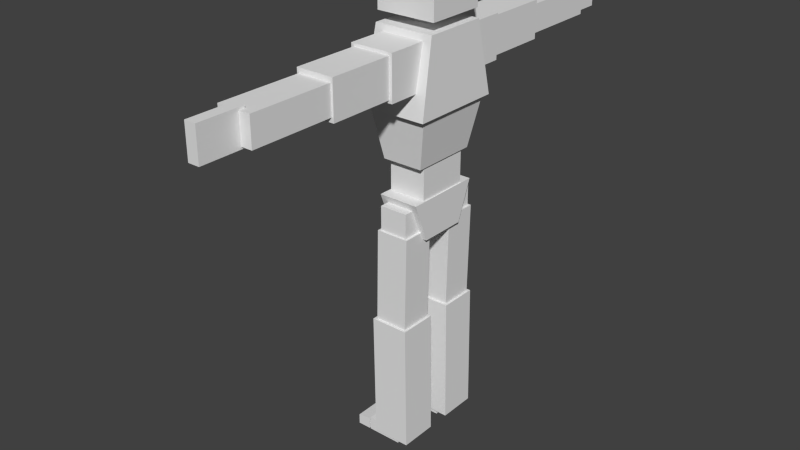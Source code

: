 # Source: TestBody.blend  (saved by Blender 2.74.0; exported with 4.5.12 LTS)
import bpy
from mathutils import Matrix  # noqa: F401  (used for matrix-valued properties, if any)

bpy.ops.wm.read_factory_settings(use_empty=True)
scene = bpy.context.scene
scene.name = 'Scene'

# ---- collections
col_collection_1 = bpy.data.collections.new('Collection 1'); scene.collection.children.link(col_collection_1)

# ---- materials (node trees are filled in below, after node groups)
mat_material = bpy.data.materials.new('Material')
mat_material.alpha_threshold = 0.0
mat_material.use_transparent_shadow = False
mat_material.roughness = 0.5
mat_material.line_color = (0.0, 0.0, 0.0, 1.0)

# ---- material node trees

# ---- world
world_world = bpy.data.worlds.new('World'); scene.world = world_world
world_world.color = (0.05088, 0.05088, 0.05088)
world_world.use_sun_shadow = False
world_world.sun_shadow_jitter_overblur = 0.0
world_world.cycles.sampling_method = 'MANUAL'
world_world.cycles.sample_map_resolution = 256

# ---- meshes
me_cube = bpy.data.meshes.new('Cube')
me_cube.from_pydata([(0.2608, 0.25, 3.541), (0.2608, -0.25, 3.541), (0.2608, -0.25, 4.041), (0.2608, -0.27, 3.458), (0.2862, -0.3899, 2.858), (0.2862, 0.3899, 2.858), (0.2628, -0.3476, 2.882), (0.2628, 0.3476, 2.882), (0.1815, -0.28, 2.44), (0.1815, 0.28, 2.44), (0.1677, -0.2214, 2.479), (0.1677, -0.2214, 2.132), (-0.1461, 0.2214, 2.132), (-0.1461, -0.2214, 2.132), (0.18, -0.3276, 2.165), (0.18, 0.3276, 2.165), (0.18, -0.1995, 1.835), (0.18, 0.1995, 1.835), (-0.1585, -0.1995, 1.835), (0.1917, -0.2323, 3.045), (0.1917, -0.2323, 3.407), (0.1917, -0.6058, 3.045), (0.1917, -0.6058, 3.407), (-0.1701, -0.2323, 3.045), (-0.1701, -0.2323, 3.407), (-0.1701, -0.6058, 3.045), (-0.1701, -0.6058, 3.407), (0.1677, -0.533, 3.069), (0.1677, -0.533, 3.383), (0.1677, -1.157, 3.069), (0.1677, -1.157, 3.383), (-0.1461, -0.533, 3.069), (-0.1461, -0.533, 3.383), (-0.1461, -1.157, 3.069), (-0.1461, -1.157, 3.383), (-0.1296, -1.141, 3.108), (0.1512, -1.141, 3.108), (-0.1296, -1.857, 3.108), (0.1512, -1.857, 3.108), (-0.1296, -1.141, 3.344), (0.1512, -1.141, 3.344), (-0.1296, -1.857, 3.344), (0.1512, -1.857, 3.344), (-0.03676, -1.807, 3.09), (0.05835, -1.807, 3.09), (-0.03676, -2.193, 3.09), (0.05835, -2.193, 3.09), (-0.03676, -1.807, 3.363), (0.05835, -1.807, 3.363), (-0.03676, -2.193, 3.363), (0.05835, -2.193, 3.363), (0.1291, -0.1689, 1.82), (0.1291, -0.1689, 2.104), (0.1291, -0.3828, 1.82), (0.1291, -0.3828, 2.104), (-0.1075, -0.1689, 1.82), (-0.1075, -0.1689, 2.104), (-0.1075, -0.3828, 1.82), (-0.1075, -0.3828, 2.104), (0.1335, -0.1197, 1.037), (0.1497, -0.1197, 1.9), (0.1335, -0.3975, 1.037), (0.1497, -0.3975, 1.9), (-0.1443, -0.1197, 1.037), (-0.1281, -0.1197, 1.9), (-0.1443, -0.3975, 1.037), (-0.1281, -0.3975, 1.9), (0.1711, -0.09833, 0.04092), (0.1549, -0.09833, 1.115), (0.1711, -0.4189, 0.04092), (0.1549, -0.4189, 1.115), (-0.1495, -0.09833, 0.04092), (-0.1657, -0.09833, 1.115), (-0.1495, -0.4189, 0.04092), (-0.1657, -0.4189, 1.115), (0.06159, -0.1201, -0.003274), (0.06159, -0.1201, 0.1116), (0.06159, -0.3917, -0.003274), (0.06159, -0.3917, 0.1116), (-0.2348, -0.1201, -0.003274), (-0.2348, -0.1201, 0.1116), (-0.2348, -0.3917, -0.003274), (-0.2348, -0.3917, 0.1116), (-0.2392, 0.25, 3.541), (-0.2392, -0.25, 3.541), (-0.2392, 0.25, 4.041), (-0.2392, -0.25, 4.041), (0.2608, 0.25, 4.041), (0.2608, 0.27, 3.458), (-0.2392, -0.27, 3.458), (-0.2392, 0.27, 3.458), (-0.2646, -0.3899, 2.858), (-0.2646, 0.3899, 2.858), (-0.2412, -0.3476, 2.882), (-0.2412, 0.3476, 2.882), (-0.1599, -0.28, 2.44), (-0.1599, 0.28, 2.44), (0.1677, 0.2214, 2.479), (-0.1461, -0.2214, 2.479), (-0.1461, 0.2214, 2.479), (0.1677, 0.2214, 2.132), (-0.1585, -0.3276, 2.165), (-0.1585, 0.3276, 2.165), (-0.1585, 0.1995, 1.835), (0.1917, 0.2323, 3.045), (0.1917, 0.2323, 3.407), (0.1917, 0.6058, 3.045), (0.1917, 0.6058, 3.407), (-0.1701, 0.2323, 3.045), (-0.1701, 0.2323, 3.407), (-0.1701, 0.6058, 3.045), (-0.1701, 0.6058, 3.407), (0.1677, 0.533, 3.069), (0.1677, 0.533, 3.383), (0.1677, 1.157, 3.069), (0.1677, 1.157, 3.383), (-0.1461, 0.533, 3.069), (-0.1461, 0.533, 3.383), (-0.1461, 1.157, 3.069), (-0.1461, 1.157, 3.383), (-0.1296, 1.141, 3.108), (0.1512, 1.141, 3.108), (-0.1296, 1.857, 3.108), (0.1512, 1.857, 3.108), (-0.1296, 1.141, 3.344), (0.1512, 1.141, 3.344), (-0.1296, 1.857, 3.344), (0.1512, 1.857, 3.344), (-0.03676, 1.807, 3.09), (0.05835, 1.807, 3.09), (-0.03676, 2.193, 3.09), (0.05835, 2.193, 3.09), (-0.03676, 1.807, 3.363), (0.05835, 1.807, 3.363), (-0.03676, 2.193, 3.363), (0.05835, 2.193, 3.363), (0.1291, 0.1689, 1.82), (0.1291, 0.1689, 2.104), (0.1291, 0.3828, 1.82), (0.1291, 0.3828, 2.104), (-0.1075, 0.1689, 1.82), (-0.1075, 0.1689, 2.104), (-0.1075, 0.3828, 1.82), (-0.1075, 0.3828, 2.104), (0.1335, 0.1197, 1.037), (0.1497, 0.1197, 1.9), (0.1335, 0.3975, 1.037), (0.1497, 0.3975, 1.9), (-0.1443, 0.1197, 1.037), (-0.1281, 0.1197, 1.9), (-0.1443, 0.3975, 1.037), (-0.1281, 0.3975, 1.9), (0.1711, 0.09833, 0.04092), (0.1549, 0.09833, 1.115), (0.1711, 0.4189, 0.04092), (0.1549, 0.4189, 1.115), (-0.1495, 0.09833, 0.04092), (-0.1657, 0.09833, 1.115), (-0.1495, 0.4189, 0.04092), (-0.1657, 0.4189, 1.115), (0.06159, 0.1201, -0.003274), (0.06159, 0.1201, 0.1116), (0.06159, 0.3917, -0.003274), (0.06159, 0.3917, 0.1116), (-0.2348, 0.1201, -0.003274), (-0.2348, 0.1201, 0.1116), (-0.2348, 0.3917, -0.003274), (-0.2348, 0.3917, 0.1116), (-0.2462, 0.1201, -0.002652), (-0.2462, 0.1201, 0.09763), (-0.2462, 0.3917, -0.002652), (-0.2462, 0.3917, 0.09763), (-0.3581, 0.1201, -0.002652), (-0.3581, 0.1201, 0.08217), (-0.3581, 0.3917, -0.002652), (-0.3581, 0.3917, 0.08217), (-0.2462, -0.3924, -0.002652), (-0.2462, -0.3924, 0.09763), (-0.2462, -0.1207, -0.002652), (-0.2462, -0.1207, 0.09763), (-0.3581, -0.3924, -0.002652), (-0.3581, -0.3924, 0.08217), (-0.3581, -0.1207, -0.002652), (-0.3581, -0.1207, 0.08217), (0.08075, 0.06996, 3.377), (0.08075, -0.06996, 3.377), (0.08075, -0.06996, 3.593), (-0.05917, 0.06996, 3.377), (-0.05917, -0.06996, 3.377), (-0.05917, 0.06996, 3.593), (-0.05917, -0.06996, 3.593), (0.08075, 0.06996, 3.593)], [], [(9, 7, 6, 8), (17, 15, 14, 16), (20, 22, 21, 19), (22, 26, 25, 21), (26, 24, 23, 25), (24, 20, 19, 23), (19, 21, 25, 23), (24, 26, 22, 20), (28, 30, 29, 27), (30, 34, 33, 29), (34, 32, 31, 33), (32, 28, 27, 31), (27, 29, 33, 31), (32, 34, 30, 28), (36, 38, 37, 35), (38, 42, 41, 37), (42, 40, 39, 41), (40, 36, 35, 39), (35, 37, 41, 39), (40, 42, 38, 36), (44, 46, 45, 43), (46, 50, 49, 45), (50, 48, 47, 49), (48, 44, 43, 47), (43, 45, 49, 47), (48, 50, 46, 44), (52, 54, 53, 51), (54, 58, 57, 53), (58, 56, 55, 57), (56, 52, 51, 55), (51, 53, 57, 55), (56, 58, 54, 52), (60, 62, 61, 59), (62, 66, 65, 61), (66, 64, 63, 65), (64, 60, 59, 63), (59, 61, 65, 63), (64, 66, 62, 60), (68, 70, 69, 67), (70, 74, 73, 69), (74, 72, 71, 73), (72, 68, 67, 71), (67, 69, 73, 71), (72, 74, 70, 68), (76, 78, 77, 75), (78, 82, 81, 77), (82, 80, 79, 81), (80, 76, 75, 79), (75, 77, 81, 79), (80, 82, 78, 76), (83, 84, 86, 85), (92, 91, 89, 90), (96, 95, 93, 94), (105, 104, 106, 107), (107, 106, 110, 111), (111, 110, 108, 109), (109, 108, 104, 105), (104, 108, 110, 106), (109, 105, 107, 111), (113, 112, 114, 115), (115, 114, 118, 119), (119, 118, 116, 117), (117, 116, 112, 113), (112, 116, 118, 114), (117, 113, 115, 119), (121, 120, 122, 123), (123, 122, 126, 127), (127, 126, 124, 125), (125, 124, 120, 121), (120, 124, 126, 122), (125, 121, 123, 127), (129, 128, 130, 131), (131, 130, 134, 135), (135, 134, 132, 133), (133, 132, 128, 129), (128, 132, 134, 130), (133, 129, 131, 135), (137, 136, 138, 139), (139, 138, 142, 143), (143, 142, 140, 141), (141, 140, 136, 137), (136, 140, 142, 138), (141, 137, 139, 143), (145, 144, 146, 147), (147, 146, 150, 151), (151, 150, 148, 149), (149, 148, 144, 145), (144, 148, 150, 146), (149, 145, 147, 151), (153, 152, 154, 155), (155, 154, 158, 159), (159, 158, 156, 157), (157, 156, 152, 153), (152, 156, 158, 154), (157, 153, 155, 159), (161, 160, 162, 163), (163, 162, 166, 167), (167, 166, 164, 165), (165, 164, 160, 161), (160, 164, 166, 162), (165, 161, 163, 167), (84, 83, 0, 1), (86, 2, 87, 85), (83, 85, 87, 0), (0, 87, 2, 1), (86, 84, 1, 2), (5, 88, 3, 4), (89, 3, 88, 90), (91, 92, 5, 4), (89, 91, 4, 3), (92, 90, 88, 5), (93, 6, 7, 94), (95, 96, 9, 8), (93, 95, 8, 6), (96, 94, 7, 9), (100, 97, 10, 11), (98, 10, 97, 99), (13, 12, 100, 11), (98, 13, 11, 10), (12, 99, 97, 100), (13, 98, 99, 12), (101, 14, 15, 102), (18, 103, 17, 16), (101, 18, 16, 14), (103, 102, 15, 17), (18, 101, 102, 103), (169, 168, 170, 171), (171, 170, 174, 175), (175, 174, 172, 173), (173, 172, 168, 169), (168, 172, 174, 170), (173, 169, 171, 175), (177, 176, 178, 179), (179, 178, 182, 183), (183, 182, 180, 181), (181, 180, 176, 177), (176, 180, 182, 178), (181, 177, 179, 183), (187, 188, 190, 189), (188, 187, 184, 185), (190, 186, 191, 189), (187, 189, 191, 184), (184, 191, 186, 185), (190, 188, 185, 186)])
me_cube.materials.append(mat_material)
me_cube.use_remesh_preserve_volume = False
me_cube.use_remesh_preserve_attributes = False
me_cube.use_mirror_vertex_groups = False
me_cube.update()
arm_armature = bpy.data.armatures.new('Armature')  # bones are not reproduced

# ---- objects
ob_playerskeleton = bpy.data.objects.new('PlayerSkeleton', arm_armature)
ob_playerobj = bpy.data.objects.new('PlayerObj', me_cube)

# ---- transforms, parenting, visibility, modifiers, constraints
ob_playerskeleton.location = (0.0, 0.0, 0.0)
ob_playerskeleton.scale = (100.0, 100.0, 100.0)
ob_playerskeleton.lineart.crease_threshold = 0.0
ob_playerobj.parent = ob_playerskeleton
ob_playerobj.matrix_parent_inverse = Matrix(((0.01, 0.0, 0.0, -0.005147), (0.0, 0.01, 0.0, 0.0), (0.0, 0.0, 0.01, 0.05595), (0.0, 0.0, 0.0, 1.0)))
ob_playerobj.location = (-0.5251, 0.0, 5.484)
ob_playerobj.scale = (100.0, 100.0, 100.0)
ob_playerobj.lock_rotations_4d = False
ob_playerobj.empty_display_type = 'ARROWS'
ob_playerobj.lineart.crease_threshold = 0.0
_vg = ob_playerobj.vertex_groups.new(name='Group')
for _i, _w in zip([0, 1, 2, 83, 84, 85, 86, 87], [1.0, 1.0, 1.0, 0.9999, 0.9999, 1.0, 1.0, 1.0]): _vg.add([_i], _w, 'REPLACE')
_vg = ob_playerobj.vertex_groups.new(name='Head')
for _i, _w in zip([0, 1, 2, 26, 83, 84, 85, 86, 87, 89, 186, 189, 190, 191], [1.0, 1.0, 1.0, 0.0, 1.0, 1.0, 1.0, 1.0, 1.0, 0.0, 0.0, 0.0, 0.0, 0.0]): _vg.add([_i], _w, 'REPLACE')
_vg = ob_playerobj.vertex_groups.new(name='Neck')
for _i, _w in zip([184, 185, 186, 187, 188, 189, 190, 191], [0.9936, 0.9936, 1.0, 1.0, 1.0, 1.0, 1.0, 1.0]): _vg.add([_i], _w, 'REPLACE')
_vg = ob_playerobj.vertex_groups.new(name='UpperChest')
for _i, _w in zip([0, 1, 3, 4, 5, 19, 20, 21, 22, 23, 24, 25, 26, 28, 32, 84, 88, 89, 90, 91, 92, 104, 105, 106, 107, 108, 109, 110, 111, 112, 113, 117, 134], [0.0, 0.0, 1.0, 1.0, 1.0, 0.0, 0.0, 0.0, 0.0, 0.0, 0.0, 0.0, 0.0, 0.0, 0.0, 0.0, 1.0, 1.0, 1.0, 1.0, 1.0, 0.0, 0.0, 0.0, 0.0, 0.0, 0.0, 0.0, 0.0, 0.0, 0.0, 0.0, 0.0]): _vg.add([_i], _w, 'REPLACE')
_vg = ob_playerobj.vertex_groups.new(name='LUpperArm')
for _i, _w in zip([27, 28, 29, 30, 31, 32, 33, 34], [1.0, 1.0, 1.0, 1.0, 1.0, 1.0, 1.0, 1.0]): _vg.add([_i], _w, 'REPLACE')
_vg = ob_playerobj.vertex_groups.new(name='LForearm')
_vg.add([35, 36, 37, 38, 39, 40, 41, 42], 1.0, 'REPLACE')
_vg = ob_playerobj.vertex_groups.new(name='LHand')
for _i, _w in zip([43, 44, 45, 46, 47, 48, 49, 50], [1.0, 1.0, 1.0, 1.0, 1.0, 1.0, 0.9894, 0.9894]): _vg.add([_i], _w, 'REPLACE')
_vg = ob_playerobj.vertex_groups.new(name='RUpperArm')
for _i, _w in zip([112, 113, 114, 115, 116, 117, 118, 119], [1.0, 0.9911, 1.0, 1.0, 1.0, 0.9911, 1.0, 1.0]): _vg.add([_i], _w, 'REPLACE')
_vg = ob_playerobj.vertex_groups.new(name='RForearm')
for _i, _w in zip([120, 121, 122, 123, 124, 125, 126, 127], [1.0, 1.0, 1.0, 1.0, 0.9904, 0.9904, 1.0, 1.0]): _vg.add([_i], _w, 'REPLACE')
_vg = ob_playerobj.vertex_groups.new(name='RHand')
for _i, _w in zip([128, 129, 130, 131, 132, 133, 134, 135], [1.0, 1.0, 1.0, 1.0, 1.0, 1.0, 0.9973, 0.9973]): _vg.add([_i], _w, 'REPLACE')
_vg = ob_playerobj.vertex_groups.new(name='LowerChest')
_vg.add([6, 7, 8, 9, 93, 94, 95, 96], 1.0, 'REPLACE')
_vg = ob_playerobj.vertex_groups.new(name='Abs')
for _i, _w in zip([10, 11, 12, 13, 14, 15, 16, 17, 18, 51, 55, 97, 98, 99, 100, 101, 102, 103, 136, 140], [1.0, 1.0, 1.0, 1.0, 0.0, 0.0, 0.0, 0.0, 0.0, 0.0, 0.0, 0.9973, 1.0, 0.9973, 1.0, 0.0, 0.0, 0.0, 0.0, 0.0]): _vg.add([_i], _w, 'REPLACE')
_vg = ob_playerobj.vertex_groups.new(name='LHip')
_vg.add([51, 52, 53, 54, 55, 56, 57, 58], 1.0, 'REPLACE')
_vg = ob_playerobj.vertex_groups.new(name='RHip')
for _i, _w in zip([136, 137, 138, 139, 140, 141, 142, 143], [1.0, 1.0, 1.0, 1.0, 1.0, 1.0, 1.0, 1.0]): _vg.add([_i], _w, 'REPLACE')
_vg = ob_playerobj.vertex_groups.new(name='RThigh')
_vg.add([144, 145, 146, 147, 148, 149, 150, 151], 1.0, 'REPLACE')
_vg = ob_playerobj.vertex_groups.new(name='RCalf')
for _i, _w in zip([152, 153, 154, 155, 156, 157, 158, 159], [1.0, 1.0, 1.0, 1.0, 1.0, 1.0, 1.0, 1.0]): _vg.add([_i], _w, 'REPLACE')
_vg = ob_playerobj.vertex_groups.new(name='RFoot')
for _i, _w in zip([160, 161, 162, 163, 164, 165, 166, 167], [1.0, 1.0, 1.0, 1.0, 1.0, 1.0, 1.0, 0.9993]): _vg.add([_i], _w, 'REPLACE')
_vg = ob_playerobj.vertex_groups.new(name='RToe')
for _i, _w in zip([0, 1, 3, 24, 26, 30, 32, 34, 39, 41, 42, 47, 48, 49, 50, 83, 84, 88, 89, 90, 109, 111, 117, 168, 169, 170, 171, 172, 173, 174, 175, 186, 187, 188, 189, 190, 191], [0.0, 0.0, 0.0, 0.0, 0.0, 0.0, 0.0, 0.0, 0.0, 0.0, 0.0, 0.0, 0.0, 0.0, 0.0, 0.0, 0.0, 0.0, 0.0, 0.0, 0.0, 0.0, 0.0, 1.0, 1.0, 1.0, 1.0, 1.0, 0.9995, 1.0, 1.0, 0.0, 0.0, 0.0, 0.0, 0.0, 0.0]): _vg.add([_i], _w, 'REPLACE')
_vg = ob_playerobj.vertex_groups.new(name='LFoot')
for _i, _w in zip([75, 76, 77, 78, 79, 80, 81, 82, 176, 177, 178, 179, 180, 181, 182, 183], [1.0, 1.0, 0.9999, 1.0, 1.0, 0.9994, 1.0, 1.0, 0.0, 0.0, 0.0, 0.0, 0.0, 0.0, 0.0, 0.0]): _vg.add([_i], _w, 'REPLACE')
_vg = ob_playerobj.vertex_groups.new(name='LToe')
for _i, _w in zip([176, 177, 178, 179, 180, 181, 182, 183], [1.0, 0.9999, 1.0, 0.997, 1.0, 1.0, 0.9989, 0.9982]): _vg.add([_i], _w, 'REPLACE')
_vg = ob_playerobj.vertex_groups.new(name='LCalf')
_vg.add([67, 68, 69, 70, 71, 72, 73, 74], 1.0, 'REPLACE')
_vg = ob_playerobj.vertex_groups.new(name='LThigh')
for _i, _w in zip([59, 60, 61, 62, 63, 64, 65, 66], [1.0, 1.0, 1.0, 1.0, 1.0, 1.0, 1.0, 1.0]): _vg.add([_i], _w, 'REPLACE')
_vg = ob_playerobj.vertex_groups.new(name='Abs.001')
_vg.add([14, 15, 16, 17, 18, 101, 102, 103], 1.0, 'REPLACE')
_vg = ob_playerobj.vertex_groups.new(name='RShoulder')
for _i, _w in zip([104, 105, 106, 107, 108, 109, 110, 111], [1.0, 1.0, 1.0, 1.0, 1.0, 0.9987, 1.0, 1.0]): _vg.add([_i], _w, 'REPLACE')
_vg = ob_playerobj.vertex_groups.new(name='LShoulder')
_vg.add([19, 20, 21, 22, 23, 24, 25, 26], 1.0, 'REPLACE')
_m = ob_playerobj.modifiers.new('Armature', 'ARMATURE')
_m.object = ob_playerskeleton

# ---- collection membership
col_collection_1.objects.link(ob_playerskeleton)
col_collection_1.objects.link(ob_playerobj)

# ---- scene / render settings (as saved in the file)
scene.frame_start = 0; scene.frame_end = 57; scene.frame_set(0)
scene.render.engine = 'BLENDER_EEVEE_NEXT'
scene.render.resolution_percentage = 50
scene.render.dither_intensity = 0.0
scene.cycles.use_denoising = False
scene.cycles.samples = 10
scene.cycles.sampling_pattern = 'TABULATED_SOBOL'
scene.cycles.light_sampling_threshold = 0.0
scene.cycles.use_adaptive_sampling = False
scene.cycles.use_light_tree = False
scene.cycles.blur_glossy = 0.0
scene.cycles.pixel_filter_type = 'GAUSSIAN'
scene.cycles.sample_clamp_indirect = 0.0
scene.view_settings.view_transform = 'Standard'
bpy.context.view_layer.update()

# ---- added for rendering (the .blend has no active camera and no usable light): camera, sun
cam_auto = bpy.data.cameras.new('AutoCamera')
cam_auto.lens = 50.0
cam_auto.sensor_width = 36.0
cam_auto.clip_end = 8694.37
ob_auto_camera = bpy.data.objects.new('AutoCamera', cam_auto)
scene.collection.objects.link(ob_auto_camera)
ob_auto_camera.location = (473.787, -599.015, 585.299)
ob_auto_camera.rotation_euler = (1.09748, -7.21219e-08, 0.694738)
scene.camera = ob_auto_camera
light_auto_sun = bpy.data.lights.new('AutoSun', 'SUN')
light_auto_sun.energy = 3.0
light_auto_sun.angle = 0.0523599
ob_auto_sun = bpy.data.objects.new('AutoSun', light_auto_sun)
scene.collection.objects.link(ob_auto_sun)
ob_auto_sun.rotation_euler = (0.872665, 0.174533, 0.523599)
bpy.context.view_layer.update()
